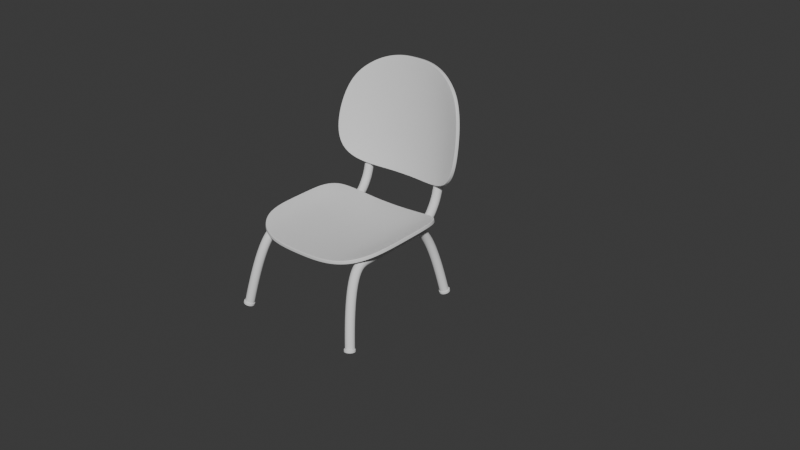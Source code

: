 # Source: World.blend  (saved by Blender 5.1.30; exported with 4.5.12 LTS)
import bpy
from mathutils import Matrix  # noqa: F401  (used for matrix-valued properties, if any)

bpy.ops.wm.read_factory_settings(use_empty=True)
scene = bpy.context.scene
scene.name = 'Scene'

# ---- collections
col_collection = bpy.data.collections.new('Collection'); scene.collection.children.link(col_collection)
col_room = bpy.data.collections.new('Room'); scene.collection.children.link(col_room)

# ---- materials (node trees are filled in below, after node groups)
mat_material = bpy.data.materials.new('Material')
mat_material.alpha_threshold = 0.0
mat_material.use_backface_culling_lightprobe_volume = False
mat_material.roughness = 0.5
mat_material.line_color = (0.0, 0.0, 0.0, 1.0)

# ---- node groups
ng_smooth_by_angle = bpy.data.node_groups.new('Smooth by Angle', 'GeometryNodeTree')
_s = ng_smooth_by_angle.interface.new_socket(name='Mesh', in_out='OUTPUT', socket_type='NodeSocketGeometry')
_s = ng_smooth_by_angle.interface.new_socket(name='Mesh', in_out='INPUT', socket_type='NodeSocketGeometry')
_s = ng_smooth_by_angle.interface.new_socket(name='Angle', in_out='INPUT', socket_type='NodeSocketFloat')
_s.subtype = 'ANGLE'
_s.default_value = 0.5236
_s.min_value = 0.0
_s.max_value = 3.142
_s.description = 'Maximum face angle for smooth edges'
_s = ng_smooth_by_angle.interface.new_socket(name='Ignore Sharpness', in_out='INPUT', socket_type='NodeSocketBool')
_s.force_non_field = True
ng_smooth_by_angle.description = 'Set the sharpness of mesh edges based on the angle between the neighboring faces'
ng_smooth_by_angle.is_modifier = True
_N = ng_smooth_by_angle.nodes; _L = ng_smooth_by_angle.links
n0 = _N.new('GeometryNodeSetShadeSmooth'); n0.name = 'Set Shade Smooth'; n0.location = (120, -80)
n0.domain = 'EDGE'
n1 = _N.new('GeometryNodeSetShadeSmooth'); n1.name = 'Set Shade Smooth.001'; n1.location = (300, -80)
n2 = _N.new('NodeGroupOutput'); n2.name = 'Group Output'; n2.location = (480, -80)
n3 = _N.new('GeometryNodeInputMeshEdgeAngle'); n3.name = 'Edge Angle'; n3.location = (-440, -240)
n4 = _N.new('NodeGroupInput'); n4.name = 'Group Input'; n4.location = (-80, -80)
n5 = _N.new('GeometryNodeInputEdgeSmooth'); n5.name = 'Is Edge Smooth'; n5.location = (-260, -120)
n6 = _N.new('GeometryNodeInputShadeSmooth'); n6.name = 'Is Shade Smooth'; n6.location = (-440, -397)
n7 = _N.new('FunctionNodeCompare'); n7.name = 'Compare'; n7.location = (-260, -260)
n7.operation = 'LESS_EQUAL'
n7.inputs[6].default_value = (0.0, 0.0, 0.0, 0.0)
n7.inputs[7].default_value = (0.0, 0.0, 0.0, 0.0)
n8 = _N.new('FunctionNodeBooleanMath'); n8.name = 'Boolean Math.001'; n8.location = (-80, -260)
n9 = _N.new('NodeGroupInput'); n9.name = 'Group Input.001'; n9.location = (-440, -329)
n10 = _N.new('NodeGroupInput'); n10.name = 'Group Input.002'; n10.location = (-259, -189)
n11 = _N.new('FunctionNodeBooleanMath'); n11.name = 'Boolean Math'; n11.location = (-80, -149)
n11.operation = 'OR'
n12 = _N.new('FunctionNodeBooleanMath'); n12.name = 'Boolean Math.002'; n12.location = (-260, -380)
n12.operation = 'OR'
n13 = _N.new('NodeGroupInput'); n13.name = 'Group Input.003'; n13.location = (-440, -460)
_L.new(n3.outputs[0], n7.inputs[0])
_L.new(n1.outputs[0], n2.inputs[0])
_L.new(n9.outputs[1], n7.inputs[1])
_L.new(n7.outputs[0], n8.inputs[0])
_L.new(n4.outputs[0], n0.inputs[0])
_L.new(n0.outputs[0], n1.inputs[0])
_L.new(n8.outputs[0], n0.inputs[2])
_L.new(n10.outputs[2], n11.inputs[1])
_L.new(n5.outputs[0], n11.inputs[0])
_L.new(n11.outputs[0], n0.inputs[1])
_L.new(n13.outputs[2], n12.inputs[1])
_L.new(n6.outputs[0], n12.inputs[0])
_L.new(n12.outputs[0], n8.inputs[1])
n2.is_active_output = True

# ---- material node trees
mat_material.use_nodes = True; mat_material.node_tree.nodes.clear()
_N = mat_material.node_tree.nodes; _L = mat_material.node_tree.links
n0 = _N.new('ShaderNodeOutputMaterial'); n0.name = 'Material Output'; n0.location = (300, 300)
n1 = _N.new('ShaderNodeBsdfPrincipled'); n1.name = 'Principled BSDF'; n1.location = (10, 300)
n1.inputs[3].default_value = 1.45
_L.new(n1.outputs[0], n0.inputs[0])
n0.is_active_output = True

# ---- world
world_world = bpy.data.worlds.new('World'); scene.world = world_world
world_world.use_nodes = True; world_world.node_tree.nodes.clear()
_N = world_world.node_tree.nodes; _L = world_world.node_tree.links
n0 = _N.new('ShaderNodeOutputWorld'); n0.name = 'World Output'; n0.location = (300, 300)
n1 = _N.new('ShaderNodeBackground'); n1.name = 'Background'; n1.location = (10, 300)
n1.inputs[0].default_value = (0.05088, 0.05088, 0.05088, 1.0)
_L.new(n1.outputs[0], n0.inputs[0])
n0.is_active_output = True
world_world.color = (0.05088, 0.05088, 0.05088)
world_world.sun_shadow_jitter_overblur = 0.0

# ---- meshes
me_cube = bpy.data.meshes.new('Cube')
me_cube.from_pydata([(0.5327, 0.492, 0.05335), (0.4887, -0.4305, 0.04043), (0.0, -0.55, -0.001299), (0.0, 0.55, -0.001299), (0.5825, 0.3613, 0.0755), (0.5876, 0.1833, 0.07644), (0.5876, 0.0, 0.07644), (0.5858, -0.1811, 0.07609), (0.5557, -0.3282, 0.06376), (0.0, 0.3667, -0.001299), (0.0, 0.1833, -0.001299), (0.0, 0.0, -0.001299), (0.0, -0.1833, -0.001299), (0.0, -0.3667, -0.001299), (0.1469, 0.55, 0.001589), (0.2938, 0.55, 0.01089), (0.43, 0.5387, 0.02777), (0.3984, -0.499, 0.02332), (0.2845, -0.5387, 0.01009), (0.1469, -0.55, 0.001589), (0.1469, 0.3667, 0.001589), (0.2938, 0.3667, 0.01089), (0.4401, 0.366, 0.02948), (0.1469, 0.1833, 0.001589), (0.2938, 0.1833, 0.01089), (0.4407, 0.1833, 0.02959), (0.1469, 0.0, 0.001589), (0.2938, 0.0, 0.01089), (0.4407, 0.0, 0.02959), (0.1469, -0.1833, 0.001589), (0.2938, -0.1833, 0.01089), (0.4402, -0.1828, 0.02951), (0.1469, -0.3667, 0.001589), (0.2905, -0.3626, 0.0106), (0.421, -0.3429, 0.02638), (0.5525, 0.594, 0.3213), (0.4474, 0.7733, 1.058), (0.0, 0.7057, 0.2164), (0.0, 0.8783, 1.188), (0.6122, 0.5828, 0.4398), (0.623, 0.6047, 0.6037), (0.6054, 0.6438, 0.7583), (0.5702, 0.6856, 0.886), (0.5176, 0.7299, 0.9856), (0.0, 0.7378, 0.397), (0.0, 0.7695, 0.5751), (0.0, 0.7996, 0.7446), (0.0, 0.8275, 0.9016), (0.0, 0.8534, 1.047), (0.1563, 0.6971, 0.2179), (0.3126, 0.6701, 0.2228), (0.4501, 0.6319, 0.2516), (0.352, 0.8154, 1.122), (0.2439, 0.8501, 1.165), (0.123, 0.8718, 1.188), (0.4646, 0.6556, 0.4166), (0.3126, 0.7021, 0.4033), (0.1563, 0.7292, 0.3985), (0.4674, 0.6854, 0.5904), (0.3124, 0.7341, 0.583), (0.1563, 0.7609, 0.5773), (0.4521, 0.7193, 0.7472), (0.3029, 0.7651, 0.7444), (0.1535, 0.791, 0.7446), (0.4213, 0.7526, 0.8781), (0.2817, 0.794, 0.8847), (0.1424, 0.8184, 0.8938), (0.3797, 0.7845, 0.9909), (0.2566, 0.8212, 1.016), (0.1292, 0.8442, 1.035)], [], [(32, 13, 2, 19), (14, 3, 9, 20), (20, 9, 10, 23), (23, 10, 11, 26), (26, 11, 12, 29), (29, 12, 13, 32), (7, 31, 34, 8), (31, 30, 33, 34), (30, 29, 32, 33), (6, 28, 31, 7), (28, 27, 30, 31), (27, 26, 29, 30), (5, 25, 28, 6), (25, 24, 27, 28), (24, 23, 26, 27), (4, 22, 25, 5), (22, 21, 24, 25), (21, 20, 23, 24), (0, 16, 22, 4), (16, 15, 21, 22), (15, 14, 20, 21), (8, 34, 17, 1), (34, 33, 18, 17), (33, 32, 19, 18), (67, 43, 36, 52), (51, 35, 39, 55), (55, 39, 40, 58), (58, 40, 41, 61), (61, 41, 42, 64), (64, 42, 43, 67), (47, 66, 69, 48), (66, 65, 68, 69), (65, 64, 67, 68), (46, 63, 66, 47), (63, 62, 65, 66), (62, 61, 64, 65), (45, 60, 63, 46), (60, 59, 62, 63), (59, 58, 61, 62), (44, 57, 60, 45), (57, 56, 59, 60), (56, 55, 58, 59), (37, 49, 57, 44), (49, 50, 56, 57), (50, 51, 55, 56), (48, 69, 54, 38), (69, 68, 53, 54), (68, 67, 52, 53)])
me_cube.polygons.foreach_set('use_smooth', [True] * 48)
_uv = me_cube.uv_layers.new(name='UVMap')
_uv.uv.foreach_set('vector', [0.7188, 0.7083, 0.75, 0.7083, 0.75, 0.75, 0.7188, 0.75, 0.7188, 0.5, 0.75, 0.5, 0.75, 0.5417, 0.7188, 0.5417, 0.7188, 0.5417, 0.75, 0.5417, 0.75, 0.5833, 0.7188, 0.5833, 0.7188, 0.5833, 0.75, 0.5833, 0.75, 0.625, 0.7188, 0.625, 0.7188, 0.625, 0.75, 0.625, 0.75, 0.6667, 0.7188, 0.6667, 0.7188, 0.6667, 0.75, 0.6667, 0.75, 0.7083, 0.7188, 0.7083, 0.625, 0.6667, 0.6562, 0.6667, 0.6562, 0.7083, 0.625, 0.7083, 0.6562, 0.6667, 0.6875, 0.6667, 0.6875, 0.7083, 0.6562, 0.7083, 0.6875, 0.6667, 0.7188, 0.6667, 0.7188, 0.7083, 0.6875, 0.7083, 0.625, 0.625, 0.6562, 0.625, 0.6562, 0.6667, 0.625, 0.6667, 0.6562, 0.625, 0.6875, 0.625, 0.6875, 0.6667, 0.6562, 0.6667, 0.6875, 0.625, 0.7188, 0.625, 0.7188, 0.6667, 0.6875, 0.6667, 0.625, 0.5833, 0.6562, 0.5833, 0.6562, 0.625, 0.625, 0.625, 0.6562, 0.5833, 0.6875, 0.5833, 0.6875, 0.625, 0.6562, 0.625, 0.6875, 0.5833, 0.7188, 0.5833, 0.7188, 0.625, 0.6875, 0.625, 0.625, 0.5417, 0.6562, 0.5417, 0.6562, 0.5833, 0.625, 0.5833, 0.6562, 0.5417, 0.6875, 0.5417, 0.6875, 0.5833, 0.6562, 0.5833, 0.6875, 0.5417, 0.7188, 0.5417, 0.7188, 0.5833, 0.6875, 0.5833, 0.625, 0.5, 0.6562, 0.5, 0.6562, 0.5417, 0.625, 0.5417, 0.6562, 0.5, 0.6875, 0.5, 0.6875, 0.5417, 0.6562, 0.5417, 0.6875, 0.5, 0.7188, 0.5, 0.7188, 0.5417, 0.6875, 0.5417, 0.625, 0.7083, 0.6562, 0.7083, 0.6562, 0.75, 0.625, 0.75, 0.6562, 0.7083, 0.6875, 0.7083, 0.6875, 0.75, 0.6562, 0.75, 0.6875, 0.7083, 0.7188, 0.7083, 0.7188, 0.75, 0.6875, 0.75, 0.875, 0.8333, 1.0, 0.8333, 1.0, 1.0, 0.875, 1.0, 0.875, 0.0, 1.0, 0.0, 1.0, 0.1667, 0.875, 0.1667, 0.875, 0.1667, 1.0, 0.1667, 1.0, 0.3333, 0.875, 0.3333, 0.875, 0.3333, 1.0, 0.3333, 1.0, 0.5, 0.875, 0.5, 0.875, 0.5, 1.0, 0.5, 1.0, 0.6667, 0.875, 0.6667, 0.875, 0.6667, 1.0, 0.6667, 1.0, 0.8333, 0.875, 0.8333, 0.5, 0.6667, 0.625, 0.6667, 0.625, 0.8333, 0.5, 0.8333, 0.625, 0.6667, 0.75, 0.6667, 0.75, 0.8333, 0.625, 0.8333, 0.75, 0.6667, 0.875, 0.6667, 0.875, 0.8333, 0.75, 0.8333, 0.5, 0.5, 0.625, 0.5, 0.625, 0.6667, 0.5, 0.6667, 0.625, 0.5, 0.75, 0.5, 0.75, 0.6667, 0.625, 0.6667, 0.75, 0.5, 0.875, 0.5, 0.875, 0.6667, 0.75, 0.6667, 0.5, 0.3333, 0.625, 0.3333, 0.625, 0.5, 0.5, 0.5, 0.625, 0.3333, 0.75, 0.3333, 0.75, 0.5, 0.625, 0.5, 0.75, 0.3333, 0.875, 0.3333, 0.875, 0.5, 0.75, 0.5, 0.5, 0.1667, 0.625, 0.1667, 0.625, 0.3333, 0.5, 0.3333, 0.625, 0.1667, 0.75, 0.1667, 0.75, 0.3333, 0.625, 0.3333, 0.75, 0.1667, 0.875, 0.1667, 0.875, 0.3333, 0.75, 0.3333, 0.5, 0.0, 0.625, 0.0, 0.625, 0.1667, 0.5, 0.1667, 0.625, 0.0, 0.75, 0.0, 0.75, 0.1667, 0.625, 0.1667, 0.75, 0.0, 0.875, 0.0, 0.875, 0.1667, 0.75, 0.1667, 0.5, 0.8333, 0.625, 0.8333, 0.625, 1.0, 0.5, 1.0, 0.625, 0.8333, 0.75, 0.8333, 0.75, 1.0, 0.625, 1.0, 0.75, 0.8333, 0.875, 0.8333, 0.875, 1.0, 0.75, 1.0])
me_cube.materials.append(mat_material)
me_cube.use_mirror_vertex_groups = False
me_cube.update()
me_circle_001 = bpy.data.meshes.new('Circle.001')
me_circle_001.from_pydata([(1.477e-19, 0.04268, -0.007564), (-0.01659, 0.03943, -0.006988), (-0.03065, 0.03018, -0.005348), (-0.04005, 0.01633, -0.002895), (-0.04335, -1.477e-19, -1.679e-18), (-0.04005, -0.01633, 0.002895), (-0.03065, -0.03018, 0.005348), (-0.01659, -0.03943, 0.006988), (-1.477e-19, -0.04268, 0.007564), (0.01659, -0.03943, 0.006988), (0.03065, -0.03018, 0.005348), (0.04005, -0.01633, 0.002895), (0.04335, 1.477e-19, 1.679e-18), (0.04005, 0.01633, -0.002895), (0.03065, 0.03018, -0.005348), (0.01659, 0.03943, -0.006988), (-7.431e-19, 0.04669, 0.01507), (-0.01659, 0.04344, 0.01565), (-0.03065, 0.03419, 0.01729), (-0.04005, 0.02034, 0.01974), (-0.04335, 0.004011, 0.02264), (-0.04005, -0.01232, 0.02553), (-0.03065, -0.02617, 0.02798), (-0.01659, -0.03542, 0.02962), (-1.038e-18, -0.03867, 0.0302), (0.01659, -0.03542, 0.02962), (0.03065, -0.02617, 0.02798), (0.04005, -0.01232, 0.02553), (0.04335, 0.004011, 0.02264), (0.04005, 0.02034, 0.01974), (0.03065, 0.03419, 0.01729), (0.01659, 0.04344, 0.01565), (0.1687, -0.2684, -1.419), (0.1523, -0.265, -1.421), (0.1382, -0.2557, -1.421), (0.1286, -0.2418, -1.42), (0.1249, -0.2255, -1.418), (0.1278, -0.2093, -1.414), (0.1367, -0.1955, -1.41), (0.1503, -0.1864, -1.405), (0.1666, -0.1833, -1.402), (0.183, -0.1867, -1.4), (0.1971, -0.196, -1.399), (0.2067, -0.2099, -1.4), (0.2104, -0.2262, -1.403), (0.2075, -0.2425, -1.407), (0.1986, -0.2562, -1.411), (0.185, -0.2653, -1.415), (0.1725, -0.264, -1.441), (0.1561, -0.2606, -1.443), (0.142, -0.2513, -1.444), (0.1324, -0.2374, -1.442), (0.1287, -0.2211, -1.44), (0.1316, -0.2048, -1.436), (0.1405, -0.1911, -1.432), (0.1541, -0.182, -1.428), (0.1704, -0.1789, -1.424), (0.1868, -0.1823, -1.422), (0.2009, -0.1916, -1.422), (0.2105, -0.2055, -1.423), (0.2142, -0.2218, -1.425), (0.2113, -0.238, -1.429), (0.2024, -0.2518, -1.433), (0.1888, -0.2609, -1.437), (0.1687, -1.364, -1.4), (0.1523, -1.362, -1.403), (0.1382, -1.353, -1.407), (0.1286, -1.34, -1.412), (0.1249, -1.324, -1.416), (0.1278, -1.308, -1.419), (0.1367, -1.293, -1.42), (0.1503, -1.283, -1.42), (0.1666, -1.279, -1.418), (0.183, -1.281, -1.415), (0.1971, -1.29, -1.411), (0.2067, -1.303, -1.406), (0.2104, -1.319, -1.402), (0.2075, -1.335, -1.399), (0.1986, -1.35, -1.398), (0.185, -1.36, -1.398), (0.1725, -1.368, -1.422), (0.1561, -1.366, -1.425), (0.142, -1.358, -1.43), (0.1324, -1.345, -1.434), (0.1287, -1.329, -1.438), (0.1316, -1.312, -1.441), (0.1405, -1.298, -1.442), (0.1541, -1.288, -1.442), (0.1704, -1.284, -1.44), (0.1868, -1.286, -1.437), (0.2009, -1.294, -1.433), (0.2105, -1.308, -1.428), (0.2142, -1.324, -1.424), (0.2113, -1.34, -1.422), (0.2024, -1.354, -1.42), (0.1888, -1.364, -1.42), (5.714e-18, -0.5178, -0.8151), (-0.01659, -0.5178, -0.8184), (-0.03065, -0.5178, -0.8277), (-0.04005, -0.5178, -0.8418), (-0.04335, -0.5177, -0.8584), (-0.04005, -0.5177, -0.875), (-0.03065, -0.5177, -0.8891), (-0.01659, -0.5177, -0.8984), (5.714e-18, -0.5177, -0.9017), (0.01659, -0.5177, -0.8984), (0.03065, -0.5177, -0.8891), (0.04005, -0.5177, -0.875), (0.04335, -0.5177, -0.8584), (0.04005, -0.5178, -0.8418), (0.03065, -0.5178, -0.8277), (0.01659, -0.5178, -0.8184), (5.714e-18, -0.5408, -0.8151), (-0.01659, -0.5408, -0.8184), (-0.03065, -0.5408, -0.8278), (-0.04005, -0.5407, -0.8418), (-0.04335, -0.5407, -0.8584), (-0.04005, -0.5407, -0.875), (-0.03065, -0.5407, -0.8891), (-0.01659, -0.5407, -0.8985), (5.714e-18, -0.5406, -0.9018), (0.01659, -0.5407, -0.8985), (0.03065, -0.5407, -0.8891), (0.04005, -0.5407, -0.875), (0.04335, -0.5407, -0.8584), (0.04005, -0.5407, -0.8418), (0.03065, -0.5408, -0.8278), (0.01659, -0.5408, -0.8184)], [], [(13, 12, 28, 29), (6, 5, 21, 22), (14, 13, 29, 30), (7, 6, 22, 23), (15, 14, 30, 31), (8, 7, 23, 24), (1, 0, 16, 17), (0, 15, 31, 16), (9, 8, 24, 25), (2, 1, 17, 18), (10, 9, 25, 26), (3, 2, 18, 19), (11, 10, 26, 27), (4, 3, 19, 20), (12, 11, 27, 28), (5, 4, 20, 21), (17, 16, 31, 30, 29, 28, 27, 26, 25, 24, 23, 22, 21, 20, 19, 18), (45, 44, 60, 61), (38, 37, 53, 54), (46, 45, 61, 62), (39, 38, 54, 55), (47, 46, 62, 63), (40, 39, 55, 56), (33, 32, 48, 49), (32, 47, 63, 48), (41, 40, 56, 57), (34, 33, 49, 50), (42, 41, 57, 58), (35, 34, 50, 51), (43, 42, 58, 59), (36, 35, 51, 52), (44, 43, 59, 60), (37, 36, 52, 53), (49, 48, 63, 62, 61, 60, 59, 58, 57, 56, 55, 54, 53, 52, 51, 50), (32, 33, 34, 35, 36, 37, 38, 39, 40, 41, 42, 43, 44, 45, 46, 47), (1, 2, 3, 4, 5, 6, 7, 8, 9, 10, 11, 12, 13, 14, 15, 0), (77, 76, 92, 93), (70, 69, 85, 86), (78, 77, 93, 94), (71, 70, 86, 87), (79, 78, 94, 95), (72, 71, 87, 88), (65, 64, 80, 81), (64, 79, 95, 80), (73, 72, 88, 89), (66, 65, 81, 82), (74, 73, 89, 90), (67, 66, 82, 83), (75, 74, 90, 91), (68, 67, 83, 84), (76, 75, 91, 92), (69, 68, 84, 85), (81, 80, 95, 94, 93, 92, 91, 90, 89, 88, 87, 86, 85, 84, 83, 82), (64, 65, 66, 67, 68, 69, 70, 71, 72, 73, 74, 75, 76, 77, 78, 79), (109, 108, 124, 125), (102, 101, 117, 118), (110, 109, 125, 126), (103, 102, 118, 119), (111, 110, 126, 127), (104, 103, 119, 120), (97, 96, 112, 113), (96, 111, 127, 112), (105, 104, 120, 121), (98, 97, 113, 114), (106, 105, 121, 122), (99, 98, 114, 115), (107, 106, 122, 123), (100, 99, 115, 116), (108, 107, 123, 124), (101, 100, 116, 117), (113, 112, 127, 126, 125, 124, 123, 122, 121, 120, 119, 118, 117, 116, 115, 114), (97, 98, 99, 100, 101, 102, 103, 104, 105, 106, 107, 108, 109, 110, 111, 96)])
_uv = me_circle_001.uv_layers.new(name='UVMap')
_uv.uv.foreach_set('vector', [0.0, 0.0, 0.0, 0.0, 0.0, 0.0, 0.0, 0.0, 0.0, 0.0, 0.0, 0.0, 0.0, 0.0, 0.0, 0.0, 0.0, 0.0, 0.0, 0.0, 0.0, 0.0, 0.0, 0.0, 0.0, 0.0, 0.0, 0.0, 0.0, 0.0, 0.0, 0.0, 0.0, 0.0, 0.0, 0.0, 0.0, 0.0, 0.0, 0.0, 0.0, 0.0, 0.0, 0.0, 0.0, 0.0, 0.0, 0.0, 0.0, 0.0, 0.0, 0.0, 0.0, 0.0, 0.0, 0.0, 0.0, 0.0, 0.0, 0.0, 0.0, 0.0, 0.0, 0.0, 0.0, 0.0, 0.0, 0.0, 0.0, 0.0, 0.0, 0.0, 0.0, 0.0, 0.0, 0.0, 0.0, 0.0, 0.0, 0.0, 0.0, 0.0, 0.0, 0.0, 0.0, 0.0, 0.0, 0.0, 0.0, 0.0, 0.0, 0.0, 0.0, 0.0, 0.0, 0.0, 0.0, 0.0, 0.0, 0.0, 0.0, 0.0, 0.0, 0.0, 0.0, 0.0, 0.0, 0.0, 0.0, 0.0, 0.0, 0.0, 0.0, 0.0, 0.0, 0.0, 0.0, 0.0, 0.0, 0.0, 0.0, 0.0, 0.0, 0.0, 0.0, 0.0, 0.0, 0.0, 0.0, 0.0, 0.0, 0.0, 0.0, 0.0, 0.0, 0.0, 0.0, 0.0, 0.0, 0.0, 0.0, 0.0, 0.0, 0.0, 0.0, 0.0, 0.0, 0.0, 0.0, 0.0, 0.0, 0.0, 0.0, 0.0, 0.0, 0.0, 0.0, 0.0, 0.0, 0.0, 0.0, 0.0, 0.0, 0.0, 0.0, 0.0, 0.0, 0.0, 0.0, 0.0, 0.0, 0.0, 0.0, 0.0, 0.0, 0.0, 0.0, 0.0, 0.0, 0.0, 0.0, 0.0, 0.0, 0.0, 0.0, 0.0, 0.0, 0.0, 0.0, 0.0, 0.0, 0.0, 0.0, 0.0, 0.0, 0.0, 0.0, 0.0, 0.0, 0.0, 0.0, 0.0, 0.0, 0.0, 0.0, 0.0, 0.0, 0.0, 0.0, 0.0, 0.0, 0.0, 0.0, 0.0, 0.0, 0.0, 0.0, 0.0, 0.0, 0.0, 0.0, 0.0, 0.0, 0.0, 0.0, 0.0, 0.0, 0.0, 0.0, 0.0, 0.0, 0.0, 0.0, 0.0, 0.0, 0.0, 0.0, 0.0, 0.0, 0.0, 0.0, 0.0, 0.0, 0.0, 0.0, 0.0, 0.0, 0.0, 0.0, 0.0, 0.0, 0.0, 0.0, 0.0, 0.0, 0.0, 0.0, 0.0, 0.0, 0.0, 0.0, 0.0, 0.0, 0.0, 0.0, 0.0, 0.0, 0.0, 0.0, 0.0, 0.0, 0.0, 0.0, 0.0, 0.0, 0.0, 0.0, 0.0, 0.0, 0.0, 0.0, 0.0, 0.0, 0.0, 0.0, 0.0, 0.0, 0.0, 0.0, 0.0, 0.0, 0.0, 0.0, 0.0, 0.0, 0.0, 0.0, 0.0, 0.0, 0.0, 0.0, 0.0, 0.0, 0.0, 0.0, 0.0, 0.0, 0.0, 0.0, 0.0, 0.0, 0.0, 0.0, 0.0, 0.0, 0.0, 0.0, 0.0, 0.0, 0.0, 0.0, 0.0, 0.0, 0.0, 0.0, 0.0, 0.0, 0.0, 0.0, 0.0, 0.0, 0.0, 0.0, 0.0, 0.0, 0.0, 0.0, 0.0, 0.0, 0.0, 0.0, 0.0, 0.0, 0.0, 0.0, 0.0, 0.0, 0.0, 0.0, 0.0, 0.0, 0.0, 0.0, 0.0, 0.0, 0.0, 0.0, 0.0, 0.0, 0.0, 0.0, 0.0, 0.0, 0.0, 0.0, 0.0, 0.0, 0.0, 0.0, 0.0, 0.0, 0.0, 0.0, 0.0, 0.0, 0.0, 0.0, 0.0, 0.0, 0.0, 0.0, 0.0, 0.0, 0.0, 0.0, 0.0, 0.0, 0.0, 0.0, 0.0, 0.0, 0.0, 0.0, 0.0, 0.0, 0.0, 0.0, 0.0, 0.0, 0.0, 0.0, 0.0, 0.0, 0.0, 0.0, 0.0, 0.0, 0.0, 0.0, 0.0, 0.0, 0.0, 0.0, 0.0, 0.0, 0.0, 0.0, 0.0, 0.0, 0.0, 0.0, 0.0, 0.0, 0.0, 0.0, 0.0, 0.0, 0.0, 0.0, 0.0, 0.0, 0.0, 0.0, 0.0, 0.0, 0.0, 0.0, 0.0, 0.0, 0.0, 0.0, 0.0, 0.0, 0.0, 0.0, 0.0, 0.0, 0.0, 0.0, 0.0, 0.0, 0.0, 0.0, 0.0, 0.0, 0.0, 0.0, 0.0, 0.0, 0.0, 0.0, 0.0, 0.0, 0.0, 0.0, 0.0, 0.0, 0.0, 0.0, 0.0, 0.0, 0.0, 0.0, 0.0, 0.0, 0.0, 0.0, 0.0, 0.0, 0.0, 0.0, 0.0, 0.0, 0.0, 0.0, 0.0, 0.0, 0.0, 0.0, 0.0, 0.0, 0.0, 0.0, 0.0, 0.0, 0.0, 0.0, 0.0, 0.0, 0.0, 0.0, 0.0, 0.0, 0.0, 0.0, 0.0, 0.0, 0.0, 0.0, 0.0, 0.0, 0.0, 0.0, 0.0, 0.0, 0.0, 0.0, 0.0, 0.0, 0.0, 0.0, 0.0, 0.0, 0.0, 0.0, 0.0, 0.0, 0.0, 0.0, 0.0, 0.0, 0.0, 0.0, 0.0, 0.0, 0.0, 0.0, 0.0, 0.0, 0.0, 0.0, 0.0, 0.0, 0.0, 0.0, 0.0, 0.0, 0.0, 0.0, 0.0, 0.0, 0.0, 0.0, 0.0, 0.0, 0.0, 0.0, 0.0, 0.0, 0.0, 0.0, 0.0, 0.0, 0.0, 0.0, 0.0, 0.0, 0.0, 0.0, 0.0, 0.0, 0.0, 0.0, 0.0, 0.0, 0.0, 0.0, 0.0, 0.0, 0.0, 0.0, 0.0, 0.0, 0.0, 0.0, 0.0, 0.0, 0.0, 0.0, 0.0, 0.0, 0.0, 0.0, 0.0, 0.0, 0.0, 0.0, 0.0, 0.0, 0.0, 0.0, 0.0, 0.0, 0.0, 0.0, 0.0, 0.0, 0.0, 0.0, 0.0, 0.0, 0.0, 0.0, 0.0, 0.0, 0.0, 0.0, 0.0, 0.0, 0.0, 0.0, 0.0, 0.0, 0.0, 0.0, 0.0, 0.0, 0.0, 0.0, 0.0, 0.0, 0.0, 0.0, 0.0, 0.0, 0.0, 0.0, 0.0, 0.0, 0.0, 0.0, 0.0, 0.0, 0.0, 0.0, 0.0, 0.0, 0.0, 0.0, 0.0, 0.0, 0.0, 0.0, 0.0, 0.0, 0.0, 0.0, 0.0, 0.0, 0.0, 0.0, 0.0, 0.0, 0.0, 0.0, 0.0, 0.0, 0.0, 0.0, 0.0, 0.0, 0.0, 0.0, 0.0, 0.0, 0.0, 0.0, 0.0, 0.0, 0.0, 0.0, 0.0, 0.0, 0.0, 0.0, 0.0, 0.0, 0.0, 0.0, 0.0, 0.0, 0.0, 0.0, 0.0, 0.0, 0.0, 0.0, 0.0, 0.0, 0.0, 0.0, 0.0, 0.0, 0.0, 0.0, 0.0, 0.0, 0.0, 0.0, 0.0, 0.0, 0.0, 0.0, 0.0, 0.0, 0.0, 0.0, 0.0, 0.0, 0.0, 0.0, 0.0, 0.0, 0.0, 0.0, 0.0, 0.0, 0.0, 0.0, 0.0, 0.0, 0.0, 0.0, 0.0, 0.0, 0.0, 0.0, 0.0, 0.0, 0.0, 0.0, 0.0, 0.0, 0.0, 0.0, 0.0, 0.0, 0.0, 0.0, 0.0, 0.0, 0.0, 0.0, 0.0, 0.0, 0.0, 0.0, 0.0, 0.0, 0.0, 0.0, 0.0, 0.0, 0.0, 0.0, 0.0, 0.0, 0.0])
me_circle_001.update()

# ---- curves / text
cu_chairmetalrods = bpy.data.curves.new('ChairMetalRods', 'CURVE')
cu_chairmetalrods.dimensions = '3D'
_sp = cu_chairmetalrods.splines.new('NURBS'); _sp.points.add(8)
_sp.points.foreach_set('co', [0.1303, -0.5899, -0.642, 1.0, 0.08399, -0.5363, -0.3312, 1.0, 0.03773, -0.4252, -0.02034, 1.0, 0.03773, -0.2721, -0.02034, 1.0, 0.03773, -1.013e-08, -0.02034, 1.0, 0.03773, 0.2721, -0.02034, 1.0, 0.03773, 0.4252, -0.02034, 1.0, 0.08399, 0.5363, -0.3312, 1.0, 0.1303, 0.5899, -0.642, 1.0])
_sp.order_v = 0
_sp.resolution_u = 8
_sp.use_endpoint_u = True
cu_chairmetalrods.use_path = True
cu_chairmetalrods.bevel_depth = 0.04
cu_chairmetalrods.resolution_u = 8
cu_chairmetalrods.fill_mode = 'FULL'
cu_chairmetalrods.use_fill_caps = True
cu_chairmetalrods_002 = bpy.data.curves.new('ChairMetalRods.002', 'CURVE')
cu_chairmetalrods_002.dimensions = '3D'
_sp = cu_chairmetalrods_002.splines.new('NURBS'); _sp.points.add(7)
_sp.points.foreach_set('co', [-0.05066, 0.2721, -0.0397, 1.0, -0.05066, 0.4427, -0.0397, 1.0, -0.05066, 0.5268, -0.0397, 1.0, -0.05066, 0.6032, -0.02241, 1.0, -0.05066, 0.6452, 0.03726, 1.0, -0.05066, 0.7161, 0.15, 1.0, -0.05066, 0.7511, 0.4087, 1.0, -0.05066, 0.8341, 0.8843, 1.0])
_sp.order_v = 0
_sp.resolution_u = 8
_sp.use_endpoint_u = True
cu_chairmetalrods_002.use_path = True
cu_chairmetalrods_002.bevel_depth = 0.04
cu_chairmetalrods_002.resolution_u = 8
cu_chairmetalrods_002.fill_mode = 'FULL'
cu_chairmetalrods_002.use_fill_caps = True

# ---- objects
ob_chairbase = bpy.data.objects.new('ChairBase', me_cube)
ob_chairmetalrods1 = bpy.data.objects.new('ChairMetalRods1', cu_chairmetalrods)
ob_chairmetalrods2 = bpy.data.objects.new('ChairMetalRods2', cu_chairmetalrods_002)
ob_chairmetalrodcaps = bpy.data.objects.new('ChairMetalRodCaps', me_circle_001)

# ---- transforms, parenting, visibility, modifiers, constraints
ob_chairbase.location = (0.0, 0.0, 0.0)
ob_chairbase.lock_rotations_4d = False
ob_chairbase.empty_display_type = 'ARROWS'
ob_chairbase.lineart.crease_threshold = 0.0
_vg = ob_chairbase.vertex_groups.new(name='Bevel')
_m = ob_chairbase.modifiers.new('Mirror', 'MIRROR')
_m.use_clip = True
_m = ob_chairbase.modifiers.new('Solidify', 'SOLIDIFY')
_m.thickness = 0.03
_m = ob_chairbase.modifiers.new('Bevel', 'BEVEL')
_m.width = 0.005
_m.width_pct = 0.005
_m.segments = 3
_m.angle_limit = 1.222
_m = ob_chairbase.modifiers.new('Subdivision', 'SUBSURF')
_m = ob_chairbase.modifiers.new('Smooth by Angle', 'NODES')
_m.node_group = ng_smooth_by_angle
_m.use_pin_to_last = True
_m.show_group_selector = False
ob_chairmetalrods1.parent = ob_chairbase
ob_chairmetalrods1.location = (0.4252, 1.431e-09, -0.01065)
_m = ob_chairmetalrods1.modifiers.new('Mirror', 'MIRROR')
_m.mirror_object = ob_chairbase
ob_chairmetalrods2.parent = ob_chairbase
ob_chairmetalrods2.location = (0.4252, 1.431e-09, -0.01065)
_m = ob_chairmetalrods2.modifiers.new('Mirror', 'MIRROR')
_m.mirror_object = ob_chairbase
ob_chairmetalrodcaps.parent = ob_chairbase
ob_chairmetalrodcaps.location = (0.3746, 0.8341, 0.8737)
ob_chairmetalrodcaps.scale = (1.079, 1.079, 1.079)
_m = ob_chairmetalrodcaps.modifiers.new('Bevel', 'BEVEL')
_m.width = 0.004
_m.width_pct = 0.004
_m.segments = 3
_m = ob_chairmetalrodcaps.modifiers.new('WeightedNormal', 'WEIGHTED_NORMAL')
_m = ob_chairmetalrodcaps.modifiers.new('Mirror', 'MIRROR')
_m.mirror_object = ob_chairbase

# ---- collection membership
col_room.objects.link(ob_chairbase)
col_room.objects.link(ob_chairmetalrods1)
col_room.objects.link(ob_chairmetalrods2)
col_room.objects.link(ob_chairmetalrodcaps)

# ---- scene / render settings (as saved in the file)
scene.frame_start = 1; scene.frame_end = 250; scene.frame_set(1)
scene.render.engine = 'BLENDER_EEVEE_NEXT'
scene.render.bake_bias = 0.0
scene.render.bake_samples = 0
bpy.context.view_layer.update()

# ---- added for rendering (the .blend has no active camera and no usable light): camera, sun
cam_auto = bpy.data.cameras.new('AutoCamera')
cam_auto.lens = 50.0
cam_auto.sensor_width = 36.0
cam_auto.clip_end = 1000.0
ob_auto_camera = bpy.data.objects.new('AutoCamera', cam_auto)
scene.collection.objects.link(ob_auto_camera)
ob_auto_camera.location = (5.43967, -5.85017, 4.09201)
ob_auto_camera.rotation_euler = (1.09748, -7.21219e-08, 0.694738)
scene.camera = ob_auto_camera
light_auto_sun = bpy.data.lights.new('AutoSun', 'SUN')
light_auto_sun.energy = 3.0
light_auto_sun.angle = 0.0523599
ob_auto_sun = bpy.data.objects.new('AutoSun', light_auto_sun)
scene.collection.objects.link(ob_auto_sun)
ob_auto_sun.rotation_euler = (0.872665, 0.174533, 0.523599)
bpy.context.view_layer.update()
